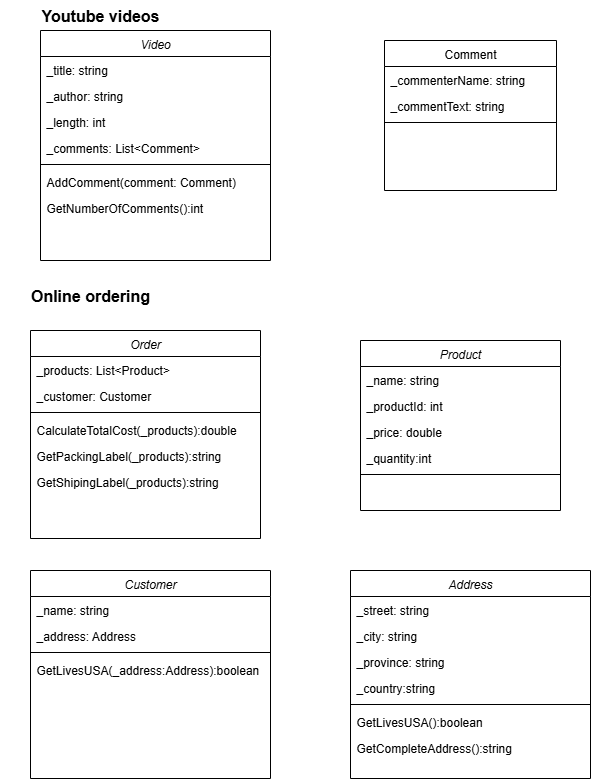

The diagram above was exported from draw.io. Its source (the exported page's mxGraphModel, read from the mxfile embedded in the PNG):
<mxGraphModel dx="1042" dy="562" grid="1" gridSize="10" guides="1" tooltips="1" connect="1" arrows="1" fold="1" page="1" pageScale="1" pageWidth="827" pageHeight="1169" math="0" shadow="0">
  <root>
    <mxCell id="WIyWlLk6GJQsqaUBKTNV-0" />
    <mxCell id="WIyWlLk6GJQsqaUBKTNV-1" parent="WIyWlLk6GJQsqaUBKTNV-0" />
    <mxCell id="zkfFHV4jXpPFQw0GAbJ--0" value="Video" style="swimlane;fontStyle=2;align=center;verticalAlign=top;childLayout=stackLayout;horizontal=1;startSize=26;horizontalStack=0;resizeParent=1;resizeLast=0;collapsible=1;marginBottom=0;rounded=0;shadow=0;strokeWidth=1;" parent="WIyWlLk6GJQsqaUBKTNV-1" vertex="1">
      <mxGeometry x="140" y="40" width="230" height="230" as="geometry">
        <mxRectangle x="230" y="140" width="160" height="26" as="alternateBounds" />
      </mxGeometry>
    </mxCell>
    <mxCell id="zkfFHV4jXpPFQw0GAbJ--1" value="_title: string" style="text;align=left;verticalAlign=top;spacingLeft=4;spacingRight=4;overflow=hidden;rotatable=0;points=[[0,0.5],[1,0.5]];portConstraint=eastwest;" parent="zkfFHV4jXpPFQw0GAbJ--0" vertex="1">
      <mxGeometry y="26" width="230" height="26" as="geometry" />
    </mxCell>
    <mxCell id="zkfFHV4jXpPFQw0GAbJ--2" value="_author: string" style="text;align=left;verticalAlign=top;spacingLeft=4;spacingRight=4;overflow=hidden;rotatable=0;points=[[0,0.5],[1,0.5]];portConstraint=eastwest;rounded=0;shadow=0;html=0;" parent="zkfFHV4jXpPFQw0GAbJ--0" vertex="1">
      <mxGeometry y="52" width="230" height="26" as="geometry" />
    </mxCell>
    <mxCell id="zkfFHV4jXpPFQw0GAbJ--3" value="_length: int" style="text;align=left;verticalAlign=top;spacingLeft=4;spacingRight=4;overflow=hidden;rotatable=0;points=[[0,0.5],[1,0.5]];portConstraint=eastwest;rounded=0;shadow=0;html=0;" parent="zkfFHV4jXpPFQw0GAbJ--0" vertex="1">
      <mxGeometry y="78" width="230" height="26" as="geometry" />
    </mxCell>
    <mxCell id="NvKY87ULXkPq3qHTOUnK-8" value="_comments: List&lt;Comment&gt;" style="text;align=left;verticalAlign=top;spacingLeft=4;spacingRight=4;overflow=hidden;rotatable=0;points=[[0,0.5],[1,0.5]];portConstraint=eastwest;rounded=0;shadow=0;html=0;" vertex="1" parent="zkfFHV4jXpPFQw0GAbJ--0">
      <mxGeometry y="104" width="230" height="26" as="geometry" />
    </mxCell>
    <mxCell id="zkfFHV4jXpPFQw0GAbJ--4" value="" style="line;html=1;strokeWidth=1;align=left;verticalAlign=middle;spacingTop=-1;spacingLeft=3;spacingRight=3;rotatable=0;labelPosition=right;points=[];portConstraint=eastwest;" parent="zkfFHV4jXpPFQw0GAbJ--0" vertex="1">
      <mxGeometry y="130" width="230" height="8" as="geometry" />
    </mxCell>
    <mxCell id="zkfFHV4jXpPFQw0GAbJ--5" value="AddComment(comment: Comment)" style="text;align=left;verticalAlign=top;spacingLeft=4;spacingRight=4;overflow=hidden;rotatable=0;points=[[0,0.5],[1,0.5]];portConstraint=eastwest;" parent="zkfFHV4jXpPFQw0GAbJ--0" vertex="1">
      <mxGeometry y="138" width="230" height="26" as="geometry" />
    </mxCell>
    <mxCell id="NvKY87ULXkPq3qHTOUnK-0" value="GetNumberOfComments():int" style="text;align=left;verticalAlign=top;spacingLeft=4;spacingRight=4;overflow=hidden;rotatable=0;points=[[0,0.5],[1,0.5]];portConstraint=eastwest;" vertex="1" parent="zkfFHV4jXpPFQw0GAbJ--0">
      <mxGeometry y="164" width="230" height="26" as="geometry" />
    </mxCell>
    <mxCell id="zkfFHV4jXpPFQw0GAbJ--17" value="Comment" style="swimlane;fontStyle=0;align=center;verticalAlign=top;childLayout=stackLayout;horizontal=1;startSize=26;horizontalStack=0;resizeParent=1;resizeLast=0;collapsible=1;marginBottom=0;rounded=0;shadow=0;strokeWidth=1;" parent="WIyWlLk6GJQsqaUBKTNV-1" vertex="1">
      <mxGeometry x="484" y="50" width="172" height="150" as="geometry">
        <mxRectangle x="550" y="140" width="160" height="26" as="alternateBounds" />
      </mxGeometry>
    </mxCell>
    <mxCell id="zkfFHV4jXpPFQw0GAbJ--18" value="_commenterName: string" style="text;align=left;verticalAlign=top;spacingLeft=4;spacingRight=4;overflow=hidden;rotatable=0;points=[[0,0.5],[1,0.5]];portConstraint=eastwest;" parent="zkfFHV4jXpPFQw0GAbJ--17" vertex="1">
      <mxGeometry y="26" width="172" height="26" as="geometry" />
    </mxCell>
    <mxCell id="zkfFHV4jXpPFQw0GAbJ--19" value="_commentText: string" style="text;align=left;verticalAlign=top;spacingLeft=4;spacingRight=4;overflow=hidden;rotatable=0;points=[[0,0.5],[1,0.5]];portConstraint=eastwest;rounded=0;shadow=0;html=0;" parent="zkfFHV4jXpPFQw0GAbJ--17" vertex="1">
      <mxGeometry y="52" width="172" height="26" as="geometry" />
    </mxCell>
    <mxCell id="zkfFHV4jXpPFQw0GAbJ--23" value="" style="line;html=1;strokeWidth=1;align=left;verticalAlign=middle;spacingTop=-1;spacingLeft=3;spacingRight=3;rotatable=0;labelPosition=right;points=[];portConstraint=eastwest;" parent="zkfFHV4jXpPFQw0GAbJ--17" vertex="1">
      <mxGeometry y="78" width="172" height="8" as="geometry" />
    </mxCell>
    <mxCell id="NvKY87ULXkPq3qHTOUnK-1" value="Order" style="swimlane;fontStyle=2;align=center;verticalAlign=top;childLayout=stackLayout;horizontal=1;startSize=26;horizontalStack=0;resizeParent=1;resizeLast=0;collapsible=1;marginBottom=0;rounded=0;shadow=0;strokeWidth=1;" vertex="1" parent="WIyWlLk6GJQsqaUBKTNV-1">
      <mxGeometry x="130" y="340" width="230" height="208" as="geometry">
        <mxRectangle x="230" y="140" width="160" height="26" as="alternateBounds" />
      </mxGeometry>
    </mxCell>
    <mxCell id="NvKY87ULXkPq3qHTOUnK-2" value="_products: List&lt;Product&gt;" style="text;align=left;verticalAlign=top;spacingLeft=4;spacingRight=4;overflow=hidden;rotatable=0;points=[[0,0.5],[1,0.5]];portConstraint=eastwest;" vertex="1" parent="NvKY87ULXkPq3qHTOUnK-1">
      <mxGeometry y="26" width="230" height="26" as="geometry" />
    </mxCell>
    <mxCell id="NvKY87ULXkPq3qHTOUnK-3" value="_customer: Customer" style="text;align=left;verticalAlign=top;spacingLeft=4;spacingRight=4;overflow=hidden;rotatable=0;points=[[0,0.5],[1,0.5]];portConstraint=eastwest;rounded=0;shadow=0;html=0;" vertex="1" parent="NvKY87ULXkPq3qHTOUnK-1">
      <mxGeometry y="52" width="230" height="26" as="geometry" />
    </mxCell>
    <mxCell id="NvKY87ULXkPq3qHTOUnK-5" value="" style="line;html=1;strokeWidth=1;align=left;verticalAlign=middle;spacingTop=-1;spacingLeft=3;spacingRight=3;rotatable=0;labelPosition=right;points=[];portConstraint=eastwest;" vertex="1" parent="NvKY87ULXkPq3qHTOUnK-1">
      <mxGeometry y="78" width="230" height="8" as="geometry" />
    </mxCell>
    <mxCell id="NvKY87ULXkPq3qHTOUnK-6" value="CalculateTotalCost(_products):double" style="text;align=left;verticalAlign=top;spacingLeft=4;spacingRight=4;overflow=hidden;rotatable=0;points=[[0,0.5],[1,0.5]];portConstraint=eastwest;" vertex="1" parent="NvKY87ULXkPq3qHTOUnK-1">
      <mxGeometry y="86" width="230" height="26" as="geometry" />
    </mxCell>
    <mxCell id="NvKY87ULXkPq3qHTOUnK-7" value="GetPackingLabel(_products):string" style="text;align=left;verticalAlign=top;spacingLeft=4;spacingRight=4;overflow=hidden;rotatable=0;points=[[0,0.5],[1,0.5]];portConstraint=eastwest;" vertex="1" parent="NvKY87ULXkPq3qHTOUnK-1">
      <mxGeometry y="112" width="230" height="26" as="geometry" />
    </mxCell>
    <mxCell id="NvKY87ULXkPq3qHTOUnK-9" value="GetShipingLabel(_products):string" style="text;align=left;verticalAlign=top;spacingLeft=4;spacingRight=4;overflow=hidden;rotatable=0;points=[[0,0.5],[1,0.5]];portConstraint=eastwest;" vertex="1" parent="NvKY87ULXkPq3qHTOUnK-1">
      <mxGeometry y="138" width="230" height="26" as="geometry" />
    </mxCell>
    <mxCell id="NvKY87ULXkPq3qHTOUnK-10" value="Product" style="swimlane;fontStyle=2;align=center;verticalAlign=top;childLayout=stackLayout;horizontal=1;startSize=26;horizontalStack=0;resizeParent=1;resizeLast=0;collapsible=1;marginBottom=0;rounded=0;shadow=0;strokeWidth=1;" vertex="1" parent="WIyWlLk6GJQsqaUBKTNV-1">
      <mxGeometry x="460" y="350" width="200" height="170" as="geometry">
        <mxRectangle x="230" y="140" width="160" height="26" as="alternateBounds" />
      </mxGeometry>
    </mxCell>
    <mxCell id="NvKY87ULXkPq3qHTOUnK-11" value="_name: string" style="text;align=left;verticalAlign=top;spacingLeft=4;spacingRight=4;overflow=hidden;rotatable=0;points=[[0,0.5],[1,0.5]];portConstraint=eastwest;" vertex="1" parent="NvKY87ULXkPq3qHTOUnK-10">
      <mxGeometry y="26" width="200" height="26" as="geometry" />
    </mxCell>
    <mxCell id="NvKY87ULXkPq3qHTOUnK-12" value="_productId: int" style="text;align=left;verticalAlign=top;spacingLeft=4;spacingRight=4;overflow=hidden;rotatable=0;points=[[0,0.5],[1,0.5]];portConstraint=eastwest;rounded=0;shadow=0;html=0;" vertex="1" parent="NvKY87ULXkPq3qHTOUnK-10">
      <mxGeometry y="52" width="200" height="26" as="geometry" />
    </mxCell>
    <mxCell id="NvKY87ULXkPq3qHTOUnK-17" value="_price: double" style="text;align=left;verticalAlign=top;spacingLeft=4;spacingRight=4;overflow=hidden;rotatable=0;points=[[0,0.5],[1,0.5]];portConstraint=eastwest;rounded=0;shadow=0;html=0;" vertex="1" parent="NvKY87ULXkPq3qHTOUnK-10">
      <mxGeometry y="78" width="200" height="26" as="geometry" />
    </mxCell>
    <mxCell id="NvKY87ULXkPq3qHTOUnK-18" value="_quantity:int" style="text;align=left;verticalAlign=top;spacingLeft=4;spacingRight=4;overflow=hidden;rotatable=0;points=[[0,0.5],[1,0.5]];portConstraint=eastwest;rounded=0;shadow=0;html=0;" vertex="1" parent="NvKY87ULXkPq3qHTOUnK-10">
      <mxGeometry y="104" width="200" height="26" as="geometry" />
    </mxCell>
    <mxCell id="NvKY87ULXkPq3qHTOUnK-13" value="" style="line;html=1;strokeWidth=1;align=left;verticalAlign=middle;spacingTop=-1;spacingLeft=3;spacingRight=3;rotatable=0;labelPosition=right;points=[];portConstraint=eastwest;" vertex="1" parent="NvKY87ULXkPq3qHTOUnK-10">
      <mxGeometry y="130" width="200" height="8" as="geometry" />
    </mxCell>
    <mxCell id="NvKY87ULXkPq3qHTOUnK-19" value="Customer" style="swimlane;fontStyle=2;align=center;verticalAlign=top;childLayout=stackLayout;horizontal=1;startSize=26;horizontalStack=0;resizeParent=1;resizeLast=0;collapsible=1;marginBottom=0;rounded=0;shadow=0;strokeWidth=1;" vertex="1" parent="WIyWlLk6GJQsqaUBKTNV-1">
      <mxGeometry x="130" y="580" width="240" height="208" as="geometry">
        <mxRectangle x="230" y="140" width="160" height="26" as="alternateBounds" />
      </mxGeometry>
    </mxCell>
    <mxCell id="NvKY87ULXkPq3qHTOUnK-20" value="_name: string" style="text;align=left;verticalAlign=top;spacingLeft=4;spacingRight=4;overflow=hidden;rotatable=0;points=[[0,0.5],[1,0.5]];portConstraint=eastwest;" vertex="1" parent="NvKY87ULXkPq3qHTOUnK-19">
      <mxGeometry y="26" width="240" height="26" as="geometry" />
    </mxCell>
    <mxCell id="NvKY87ULXkPq3qHTOUnK-21" value="_address: Address" style="text;align=left;verticalAlign=top;spacingLeft=4;spacingRight=4;overflow=hidden;rotatable=0;points=[[0,0.5],[1,0.5]];portConstraint=eastwest;rounded=0;shadow=0;html=0;" vertex="1" parent="NvKY87ULXkPq3qHTOUnK-19">
      <mxGeometry y="52" width="240" height="26" as="geometry" />
    </mxCell>
    <mxCell id="NvKY87ULXkPq3qHTOUnK-22" value="" style="line;html=1;strokeWidth=1;align=left;verticalAlign=middle;spacingTop=-1;spacingLeft=3;spacingRight=3;rotatable=0;labelPosition=right;points=[];portConstraint=eastwest;" vertex="1" parent="NvKY87ULXkPq3qHTOUnK-19">
      <mxGeometry y="78" width="240" height="8" as="geometry" />
    </mxCell>
    <mxCell id="NvKY87ULXkPq3qHTOUnK-23" value="GetLivesUSA(_address:Address):boolean" style="text;align=left;verticalAlign=top;spacingLeft=4;spacingRight=4;overflow=hidden;rotatable=0;points=[[0,0.5],[1,0.5]];portConstraint=eastwest;" vertex="1" parent="NvKY87ULXkPq3qHTOUnK-19">
      <mxGeometry y="86" width="240" height="26" as="geometry" />
    </mxCell>
    <mxCell id="NvKY87ULXkPq3qHTOUnK-26" value="Address" style="swimlane;fontStyle=2;align=center;verticalAlign=top;childLayout=stackLayout;horizontal=1;startSize=26;horizontalStack=0;resizeParent=1;resizeLast=0;collapsible=1;marginBottom=0;rounded=0;shadow=0;strokeWidth=1;" vertex="1" parent="WIyWlLk6GJQsqaUBKTNV-1">
      <mxGeometry x="450" y="580" width="240" height="208" as="geometry">
        <mxRectangle x="230" y="140" width="160" height="26" as="alternateBounds" />
      </mxGeometry>
    </mxCell>
    <mxCell id="NvKY87ULXkPq3qHTOUnK-27" value="_street: string" style="text;align=left;verticalAlign=top;spacingLeft=4;spacingRight=4;overflow=hidden;rotatable=0;points=[[0,0.5],[1,0.5]];portConstraint=eastwest;" vertex="1" parent="NvKY87ULXkPq3qHTOUnK-26">
      <mxGeometry y="26" width="240" height="26" as="geometry" />
    </mxCell>
    <mxCell id="NvKY87ULXkPq3qHTOUnK-28" value="_city: string" style="text;align=left;verticalAlign=top;spacingLeft=4;spacingRight=4;overflow=hidden;rotatable=0;points=[[0,0.5],[1,0.5]];portConstraint=eastwest;rounded=0;shadow=0;html=0;" vertex="1" parent="NvKY87ULXkPq3qHTOUnK-26">
      <mxGeometry y="52" width="240" height="26" as="geometry" />
    </mxCell>
    <mxCell id="NvKY87ULXkPq3qHTOUnK-32" value="_province: string" style="text;align=left;verticalAlign=top;spacingLeft=4;spacingRight=4;overflow=hidden;rotatable=0;points=[[0,0.5],[1,0.5]];portConstraint=eastwest;rounded=0;shadow=0;html=0;" vertex="1" parent="NvKY87ULXkPq3qHTOUnK-26">
      <mxGeometry y="78" width="240" height="26" as="geometry" />
    </mxCell>
    <mxCell id="NvKY87ULXkPq3qHTOUnK-31" value="_country:string" style="text;align=left;verticalAlign=top;spacingLeft=4;spacingRight=4;overflow=hidden;rotatable=0;points=[[0,0.5],[1,0.5]];portConstraint=eastwest;rounded=0;shadow=0;html=0;" vertex="1" parent="NvKY87ULXkPq3qHTOUnK-26">
      <mxGeometry y="104" width="240" height="26" as="geometry" />
    </mxCell>
    <mxCell id="NvKY87ULXkPq3qHTOUnK-29" value="" style="line;html=1;strokeWidth=1;align=left;verticalAlign=middle;spacingTop=-1;spacingLeft=3;spacingRight=3;rotatable=0;labelPosition=right;points=[];portConstraint=eastwest;" vertex="1" parent="NvKY87ULXkPq3qHTOUnK-26">
      <mxGeometry y="130" width="240" height="8" as="geometry" />
    </mxCell>
    <mxCell id="NvKY87ULXkPq3qHTOUnK-30" value="GetLivesUSA():boolean" style="text;align=left;verticalAlign=top;spacingLeft=4;spacingRight=4;overflow=hidden;rotatable=0;points=[[0,0.5],[1,0.5]];portConstraint=eastwest;" vertex="1" parent="NvKY87ULXkPq3qHTOUnK-26">
      <mxGeometry y="138" width="240" height="26" as="geometry" />
    </mxCell>
    <mxCell id="NvKY87ULXkPq3qHTOUnK-33" value="GetCompleteAddress():string" style="text;align=left;verticalAlign=top;spacingLeft=4;spacingRight=4;overflow=hidden;rotatable=0;points=[[0,0.5],[1,0.5]];portConstraint=eastwest;" vertex="1" parent="NvKY87ULXkPq3qHTOUnK-26">
      <mxGeometry y="164" width="240" height="26" as="geometry" />
    </mxCell>
    <mxCell id="NvKY87ULXkPq3qHTOUnK-34" value="Youtube videos" style="text;html=1;align=center;verticalAlign=middle;whiteSpace=wrap;rounded=0;fontSize=16;fontStyle=1" vertex="1" parent="WIyWlLk6GJQsqaUBKTNV-1">
      <mxGeometry x="140" y="10" width="120" height="30" as="geometry" />
    </mxCell>
    <mxCell id="NvKY87ULXkPq3qHTOUnK-35" value="Online ordering" style="text;html=1;align=center;verticalAlign=middle;whiteSpace=wrap;rounded=0;fontSize=16;fontStyle=1" vertex="1" parent="WIyWlLk6GJQsqaUBKTNV-1">
      <mxGeometry x="100" y="290" width="180" height="30" as="geometry" />
    </mxCell>
  </root>
</mxGraphModel>